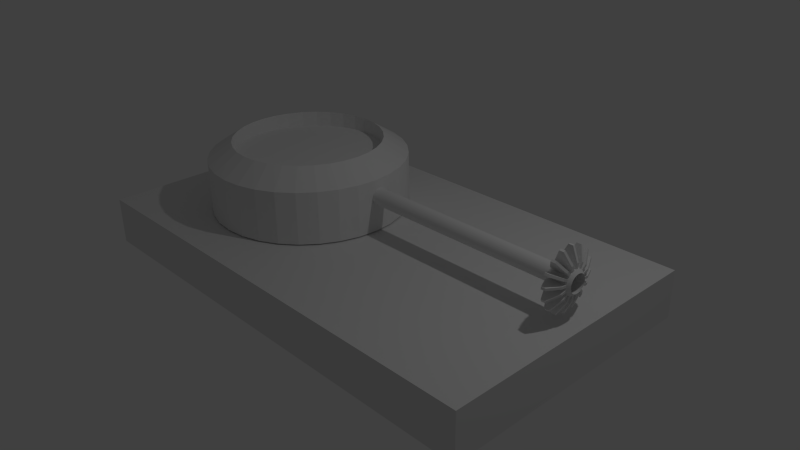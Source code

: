 # Source: tank.blend  (saved by Blender 2.76.0; exported with 4.5.12 LTS)
import bpy
from mathutils import Matrix  # noqa: F401  (used for matrix-valued properties, if any)

bpy.ops.wm.read_factory_settings(use_empty=True)
scene = bpy.context.scene
scene.name = 'Scene'

# ---- collections
col_collection_1 = bpy.data.collections.new('Collection 1'); scene.collection.children.link(col_collection_1)

# ---- materials (node trees are filled in below, after node groups)
mat_material = bpy.data.materials.new('Material')
mat_material.alpha_threshold = 0.0
mat_material.use_transparent_shadow = False
mat_material.roughness = 0.5
mat_material.line_color = (0.0, 0.0, 0.0, 1.0)

# ---- material node trees

# ---- world
world_world = bpy.data.worlds.new('World'); scene.world = world_world
world_world.color = (0.05088, 0.05088, 0.05088)
world_world.use_sun_shadow = False
world_world.sun_shadow_jitter_overblur = 0.0
world_world.cycles.sampling_method = 'MANUAL'
world_world.cycles.sample_map_resolution = 256

# ---- cameras
cam_camera = bpy.data.cameras.new('Camera')
cam_camera.clip_end = 100.0
cam_camera.lens = 35.0
cam_camera.sensor_width = 32.0
cam_camera.sensor_height = 18.0
cam_camera.ortho_scale = 7.314
cam_camera.dof.focus_distance = 0.0
cam_camera.dof.aperture_fstop = 128.0

# ---- lights
light_lamp = bpy.data.lights.new('Lamp', 'POINT')
light_lamp.transmission_factor = 0.0
light_lamp.cutoff_distance = 30.0
light_lamp.energy = 100.0
light_lamp.shadow_buffer_clip_start = 1.001
light_lamp.shadow_soft_size = 0.1
light_lamp.shadow_maximum_resolution = 0.006
light_lamp.use_absolute_resolution = True
light_lamp.cycles.use_multiple_importance_sampling = False

# ---- meshes
me_cube = bpy.data.meshes.new('Cube')
me_cube.from_pydata([(1.0, 1.0, -1.0), (1.0, -1.0, -1.0), (-1.0, -1.0, -1.0), (-1.0, 1.0, -1.0), (1.0, 1.0, 1.0), (1.0, -1.0, 1.0), (-1.0, -1.0, 1.0), (-1.0, 1.0, 1.0), (0.8112, 0.8187, -2.322), (0.8112, -0.8252, -2.322), (-0.8327, 0.8187, -2.322), (-0.8327, -0.8252, -2.322)], [], [(0, 1, 9, 8), (4, 7, 6, 5), (0, 4, 5, 1), (1, 5, 6, 2), (2, 6, 7, 3), (4, 0, 3, 7), (8, 9, 11, 10), (2, 3, 10, 11), (1, 2, 11, 9), (3, 0, 8, 10)])
me_cube.materials.append(mat_material)
me_cube.use_remesh_preserve_volume = False
me_cube.use_remesh_preserve_attributes = False
me_cube.use_mirror_vertex_groups = False
me_cube.update()
me_cylinder = bpy.data.meshes.new('Cylinder')
me_cylinder.from_pydata([(-2.161e-07, 1.331, -0.4297), (-2.161e-07, 1.331, 0.2966), (0.2597, 1.306, -0.4297), (0.2597, 1.306, 0.2966), (0.5094, 1.23, -0.4297), (0.5094, 1.23, 0.2966), (0.7396, 1.107, -0.4297), (0.7396, 1.107, 0.2966), (0.9413, 0.9413, -0.4297), (0.9413, 0.9413, 0.2966), (1.107, 0.7396, -0.4297), (1.107, 0.7396, 0.2966), (1.23, 0.5094, -0.4297), (1.23, 0.5094, 0.2966), (1.306, 0.2597, -0.4297), (1.306, 0.2597, 0.2966), (1.331, -4.985e-09, -0.4297), (1.331, -4.985e-09, 0.2966), (1.306, -0.2597, -0.4297), (1.306, -0.2597, 0.2966), (1.23, -0.5094, -0.4297), (1.23, -0.5094, 0.2966), (1.107, -0.7396, -0.4297), (1.107, -0.7396, 0.2966), (0.9413, -0.9413, -0.4297), (0.9413, -0.9413, 0.2966), (0.7396, -1.107, -0.4297), (0.7396, -1.107, 0.2966), (0.5094, -1.23, -0.4297), (0.5094, -1.23, 0.2966), (0.2597, -1.306, -0.4297), (0.2597, -1.306, 0.2966), (-6.557e-07, -1.331, -0.4297), (-6.557e-07, -1.331, 0.2966), (-0.2597, -1.306, -0.4297), (-0.2597, -1.306, 0.2966), (-0.5094, -1.23, -0.4297), (-0.5094, -1.23, 0.2966), (-0.7396, -1.107, -0.4297), (-0.7396, -1.107, 0.2966), (-0.9413, -0.9413, -0.4297), (-0.9413, -0.9413, 0.2966), (-1.107, -0.7396, -0.4297), (-1.107, -0.7396, 0.2966), (-1.23, -0.5094, -0.4297), (-1.23, -0.5094, 0.2966), (-1.306, -0.2597, -0.4297), (-1.306, -0.2597, 0.2966), (-1.331, 1.18e-06, -0.4297), (-1.331, 1.18e-06, 0.2966), (-1.306, 0.2597, -0.4297), (-1.306, 0.2597, 0.2966), (-1.23, 0.5094, -0.4297), (-1.23, 0.5094, 0.2966), (-1.107, 0.7396, -0.4297), (-1.107, 0.7396, 0.2966), (-0.9413, 0.9413, -0.4297), (-0.9413, 0.9413, 0.2966), (-0.7396, 1.107, -0.4297), (-0.7396, 1.107, 0.2966), (-0.5094, 1.23, -0.4297), (-0.5094, 1.23, 0.2966), (-0.2597, 1.306, -0.4297), (-0.2597, 1.306, 0.2966), (0.1957, 0.9839, 0.5213), (-2.073e-07, 1.003, 0.5213), (0.3839, 0.9268, 0.5213), (0.5573, 0.8341, 0.5213), (0.7094, 0.7094, 0.5213), (0.8341, 0.5573, 0.5213), (0.9268, 0.3839, 0.5213), (0.9839, 0.1957, 0.5213), (1.003, 8.069e-08, 0.5213), (0.9839, -0.1957, 0.5213), (0.9268, -0.3839, 0.5213), (0.8341, -0.5573, 0.5213), (0.7094, -0.7094, 0.5213), (0.5573, -0.8341, 0.5213), (0.3839, -0.9268, 0.5213), (0.1957, -0.9839, 0.5213), (-5.386e-07, -1.003, 0.5213), (-0.1957, -0.9839, 0.5213), (-0.3839, -0.9268, 0.5213), (-0.5573, -0.8341, 0.5213), (-0.7094, -0.7094, 0.5213), (-0.8341, -0.5573, 0.5213), (-0.9268, -0.3839, 0.5213), (-0.9839, -0.1957, 0.5213), (-1.003, 9.736e-07, 0.5213), (-0.9839, 0.1957, 0.5213), (-0.9268, 0.3839, 0.5213), (-0.8341, 0.5573, 0.5213), (-0.7094, 0.7094, 0.5213), (-0.5573, 0.8341, 0.5213), (-0.3839, 0.9268, 0.5213), (-0.1957, 0.9839, 0.5213), (0.1957, 0.9839, 0.5213), (-2.073e-07, 1.003, 0.5213), (0.3839, 0.9268, 0.5213), (0.5573, 0.8341, 0.5213), (0.7094, 0.7094, 0.5213), (0.8341, 0.5573, 0.5213), (0.9268, 0.3839, 0.5213), (0.9839, 0.1957, 0.5213), (1.003, 8.069e-08, 0.5213), (0.9839, -0.1957, 0.5213), (0.9268, -0.3839, 0.5213), (0.8341, -0.5573, 0.5213), (0.7094, -0.7094, 0.5213), (0.5573, -0.8341, 0.5213), (0.3839, -0.9268, 0.5213), (0.1957, -0.9839, 0.5213), (-5.386e-07, -1.003, 0.5213), (-0.1957, -0.9839, 0.5213), (-0.3839, -0.9268, 0.5213), (-0.5573, -0.8341, 0.5213), (-0.7094, -0.7094, 0.5213), (-0.8341, -0.5573, 0.5213), (-0.9268, -0.3839, 0.5213), (-0.9839, -0.1957, 0.5213), (-1.003, 9.736e-07, 0.5213), (-0.9839, 0.1957, 0.5213), (-0.9268, 0.3839, 0.5213), (-0.8341, 0.5573, 0.5213), (-0.7094, 0.7094, 0.5213), (-0.5573, 0.8341, 0.5213), (-0.3839, 0.9268, 0.5213), (-0.1957, 0.9839, 0.5213), (0.1957, 0.9839, 0.3063), (-2.046e-07, 1.003, 0.3063), (0.3839, 0.9268, 0.3063), (0.5573, 0.8341, 0.3063), (0.7094, 0.7094, 0.3063), (0.8341, 0.5573, 0.3063), (0.9268, 0.3839, 0.3063), (0.9839, 0.1957, 0.3063), (1.003, 8.069e-08, 0.3063), (0.9839, -0.1957, 0.3063), (0.9268, -0.3839, 0.3063), (0.8341, -0.5573, 0.3063), (0.7094, -0.7094, 0.3063), (0.5573, -0.8341, 0.3063), (0.3839, -0.9268, 0.3063), (0.1957, -0.9839, 0.3063), (-5.358e-07, -1.003, 0.3063), (-0.1957, -0.9839, 0.3063), (-0.3839, -0.9268, 0.3063), (-0.5573, -0.8341, 0.3063), (-0.7094, -0.7094, 0.3063), (-0.8341, -0.5573, 0.3063), (-0.9268, -0.3839, 0.3063), (-0.9839, -0.1957, 0.3063), (-1.003, 9.736e-07, 0.3063), (-0.9839, 0.1957, 0.3063), (-0.9268, 0.3839, 0.3063), (-0.8341, 0.5573, 0.3063), (-0.7094, 0.7094, 0.3063), (-0.5573, 0.8341, 0.3063), (-0.3839, 0.9268, 0.3063), (-0.1957, 0.9839, 0.3063)], [], [(0, 1, 3, 2), (2, 3, 5, 4), (4, 5, 7, 6), (6, 7, 9, 8), (8, 9, 11, 10), (10, 11, 13, 12), (12, 13, 15, 14), (14, 15, 17, 16), (16, 17, 19, 18), (18, 19, 21, 20), (20, 21, 23, 22), (22, 23, 25, 24), (24, 25, 27, 26), (26, 27, 29, 28), (28, 29, 31, 30), (30, 31, 33, 32), (32, 33, 35, 34), (34, 35, 37, 36), (36, 37, 39, 38), (38, 39, 41, 40), (40, 41, 43, 42), (42, 43, 45, 44), (44, 45, 47, 46), (46, 47, 49, 48), (48, 49, 51, 50), (50, 51, 53, 52), (52, 53, 55, 54), (54, 55, 57, 56), (56, 57, 59, 58), (58, 59, 61, 60), (17, 15, 71, 72), (62, 63, 1, 0), (60, 61, 63, 62), (0, 2, 4, 6, 8, 10, 12, 14, 16, 18, 20, 22, 24, 26, 28, 30, 32, 34, 36, 38, 40, 42, 44, 46, 48, 50, 52, 54, 56, 58, 60, 62), (86, 85, 117, 118), (35, 33, 80, 81), (53, 51, 89, 90), (9, 7, 67, 68), (27, 25, 76, 77), (45, 43, 85, 86), (63, 61, 94, 95), (19, 17, 72, 73), (37, 35, 81, 82), (55, 53, 90, 91), (11, 9, 68, 69), (29, 27, 77, 78), (47, 45, 86, 87), (3, 1, 65, 64), (1, 63, 95, 65), (21, 19, 73, 74), (39, 37, 82, 83), (57, 55, 91, 92), (13, 11, 69, 70), (31, 29, 78, 79), (49, 47, 87, 88), (5, 3, 64, 66), (23, 21, 74, 75), (41, 39, 83, 84), (59, 57, 92, 93), (15, 13, 70, 71), (33, 31, 79, 80), (51, 49, 88, 89), (7, 5, 66, 67), (25, 23, 75, 76), (43, 41, 84, 85), (61, 59, 93, 94), (121, 120, 152, 153), (73, 72, 104, 105), (87, 86, 118, 119), (74, 73, 105, 106), (88, 87, 119, 120), (75, 74, 106, 107), (89, 88, 120, 121), (76, 75, 107, 108), (90, 89, 121, 122), (77, 76, 108, 109), (91, 90, 122, 123), (78, 77, 109, 110), (64, 65, 97, 96), (92, 91, 123, 124), (79, 78, 110, 111), (66, 64, 96, 98), (93, 92, 124, 125), (80, 79, 111, 112), (67, 66, 98, 99), (94, 93, 125, 126), (81, 80, 112, 113), (68, 67, 99, 100), (95, 94, 126, 127), (82, 81, 113, 114), (69, 68, 100, 101), (65, 95, 127, 97), (83, 82, 114, 115), (70, 69, 101, 102), (84, 83, 115, 116), (71, 70, 102, 103), (85, 84, 116, 117), (72, 71, 103, 104), (128, 129, 159, 158, 157, 156, 155, 154, 153, 152, 151, 150, 149, 148, 147, 146, 145, 144, 143, 142, 141, 140, 139, 138, 137, 136, 135, 134, 133, 132, 131, 130), (108, 107, 139, 140), (122, 121, 153, 154), (109, 108, 140, 141), (123, 122, 154, 155), (110, 109, 141, 142), (96, 97, 129, 128), (124, 123, 155, 156), (111, 110, 142, 143), (98, 96, 128, 130), (125, 124, 156, 157), (112, 111, 143, 144), (99, 98, 130, 131), (126, 125, 157, 158), (113, 112, 144, 145), (100, 99, 131, 132), (127, 126, 158, 159), (114, 113, 145, 146), (101, 100, 132, 133), (97, 127, 159, 129), (115, 114, 146, 147), (102, 101, 133, 134), (116, 115, 147, 148), (103, 102, 134, 135), (117, 116, 148, 149), (104, 103, 135, 136), (118, 117, 149, 150), (105, 104, 136, 137), (119, 118, 150, 151), (106, 105, 137, 138), (120, 119, 151, 152), (107, 106, 138, 139)])
me_cylinder.use_remesh_preserve_volume = False
me_cylinder.use_remesh_preserve_attributes = False
me_cylinder.use_mirror_vertex_groups = False
me_cylinder.update()
me_cylinder_001 = bpy.data.meshes.new('Cylinder.001')
me_cylinder_001.from_pydata([(0.0, 1.0, -1.0), (0.0, 1.0, 1.0), (0.1951, 0.9808, -1.0), (0.1951, 0.9808, 1.0), (0.3827, 0.9239, -1.0), (0.3827, 0.9239, 1.0), (0.5556, 0.8315, -1.0), (0.5556, 0.8315, 1.0), (0.7071, 0.7071, -1.0), (0.7071, 0.7071, 1.0), (0.8315, 0.5556, -1.0), (0.8315, 0.5556, 1.0), (0.9239, 0.3827, -1.0), (0.9239, 0.3827, 1.0), (0.9808, 0.1951, -1.0), (0.9808, 0.1951, 1.0), (1.0, 7.55e-08, -1.0), (1.0, 7.55e-08, 1.0), (0.9808, -0.1951, -1.0), (0.9808, -0.1951, 1.0), (0.9239, -0.3827, -1.0), (0.9239, -0.3827, 1.0), (0.8315, -0.5556, -1.0), (0.8315, -0.5556, 1.0), (0.7071, -0.7071, -1.0), (0.7071, -0.7071, 1.0), (0.5556, -0.8315, -1.0), (0.5556, -0.8315, 1.0), (0.3827, -0.9239, -1.0), (0.3827, -0.9239, 1.0), (0.1951, -0.9808, -1.0), (0.1951, -0.9808, 1.0), (-3.258e-07, -1.0, -1.0), (-3.258e-07, -1.0, 1.0), (-0.1951, -0.9808, -1.0), (-0.1951, -0.9808, 1.0), (-0.3827, -0.9239, -1.0), (-0.3827, -0.9239, 1.0), (-0.5556, -0.8315, -1.0), (-0.5556, -0.8315, 1.0), (-0.7071, -0.7071, -1.0), (-0.7071, -0.7071, 1.0), (-0.8315, -0.5556, -1.0), (-0.8315, -0.5556, 1.0), (-0.9239, -0.3827, -1.0), (-0.9239, -0.3827, 1.0), (-0.9808, -0.1951, -1.0), (-0.9808, -0.1951, 1.0), (-1.0, 9.656e-07, -1.0), (-1.0, 9.656e-07, 1.0), (-0.9808, 0.1951, -1.0), (-0.9808, 0.1951, 1.0), (-0.9239, 0.3827, -1.0), (-0.9239, 0.3827, 1.0), (-0.8315, 0.5556, -1.0), (-0.8315, 0.5556, 1.0), (-0.7071, 0.7071, -1.0), (-0.7071, 0.7071, 1.0), (-0.5556, 0.8315, -1.0), (-0.5556, 0.8315, 1.0), (-0.3827, 0.9239, -1.0), (-0.3827, 0.9239, 1.0), (-0.1951, 0.9808, -1.0), (-0.1951, 0.9808, 1.0), (0.0, 1.0, -1.0), (0.1951, 0.9808, -1.0), (0.3827, 0.9239, -1.0), (0.5556, 0.8315, -1.0), (0.7071, 0.7071, -1.0), (0.8315, 0.5556, -1.0), (0.9239, 0.3827, -1.0), (0.9808, 0.1951, -1.0), (1.0, 7.55e-08, -1.0), (0.9808, -0.1951, -1.0), (0.9239, -0.3827, -1.0), (0.8315, -0.5556, -1.0), (0.7071, -0.7071, -1.0), (0.5556, -0.8315, -1.0), (0.3827, -0.9239, -1.0), (0.1951, -0.9808, -1.0), (-3.258e-07, -1.0, -1.0), (-0.1951, -0.9808, -1.0), (-0.3827, -0.9239, -1.0), (-0.5556, -0.8315, -1.0), (-0.7071, -0.7071, -1.0), (-0.8315, -0.5556, -1.0), (-0.9239, -0.3827, -1.0), (-0.9808, -0.1951, -1.0), (-1.0, 9.656e-07, -1.0), (-0.9808, 0.1951, -1.0), (-0.9239, 0.3827, -1.0), (-0.8315, 0.5556, -1.0), (-0.7071, 0.7071, -1.0), (-0.5556, 0.8315, -1.0), (-0.3827, 0.9239, -1.0), (-0.1951, 0.9808, -1.0), (0.0, 1.0, -1.0), (0.1951, 0.9808, -1.0), (0.3827, 0.9239, -1.0), (0.5556, 0.8315, -1.0), (0.7071, 0.7071, -1.0), (0.8315, 0.5556, -1.0), (0.9239, 0.3827, -1.0), (0.9808, 0.1951, -1.0), (1.0, 7.55e-08, -1.0), (0.9808, -0.1951, -1.0), (0.9239, -0.3827, -1.0), (0.8315, -0.5556, -1.0), (0.7071, -0.7071, -1.0), (0.5556, -0.8315, -1.0), (0.3827, -0.9239, -1.0), (0.1951, -0.9808, -1.0), (-3.258e-07, -1.0, -1.0), (-0.1951, -0.9808, -1.0), (-0.3827, -0.9239, -1.0), (-0.5556, -0.8315, -1.0), (-0.7071, -0.7071, -1.0), (-0.8315, -0.5556, -1.0), (-0.9239, -0.3827, -1.0), (-0.9808, -0.1951, -1.0), (-1.0, 9.656e-07, -1.0), (-0.9808, 0.1951, -1.0), (-0.9239, 0.3827, -1.0), (-0.8315, 0.5556, -1.0), (-0.7071, 0.7071, -1.0), (-0.5556, 0.8315, -1.0), (-0.3827, 0.9239, -1.0), (-0.1951, 0.9808, -1.0), (3.625e-07, 1.381, -1.042), (0.2695, 1.355, -1.042), (0.5286, 1.276, -1.042), (0.7674, 1.148, -1.042), (0.9767, 0.9767, -1.042), (1.148, 0.7674, -1.042), (1.276, 0.5286, -1.042), (1.355, 0.2695, -1.042), (1.381, 3.343e-08, -1.042), (1.355, -0.2695, -1.042), (1.276, -0.5286, -1.042), (1.148, -0.7674, -1.042), (0.9767, -0.9767, -1.042), (0.7674, -1.148, -1.042), (0.5286, -1.276, -1.042), (0.2695, -1.355, -1.042), (-8.753e-08, -1.381, -1.042), (-0.2695, -1.355, -1.042), (-0.5286, -1.276, -1.042), (-0.7674, -1.148, -1.042), (-0.9767, -0.9767, -1.042), (-1.148, -0.7674, -1.042), (-1.276, -0.5286, -1.042), (-1.355, -0.2695, -1.042), (-1.381, 1.263e-06, -1.042), (-1.355, 0.2695, -1.042), (-1.276, 0.5286, -1.042), (-1.148, 0.7674, -1.042), (-0.9767, 0.9767, -1.042), (-0.7673, 1.148, -1.042), (-0.5286, 1.276, -1.042), (-0.2695, 1.355, -1.042), (-7.81e-07, 1.381, -1.2), (0.2695, 1.355, -1.2), (0.5286, 1.276, -1.2), (0.7674, 1.148, -1.2), (0.9767, 0.9767, -1.2), (1.148, 0.7674, -1.2), (1.276, 0.5286, -1.2), (1.355, 0.2695, -1.2), (1.381, 1.806e-07, -1.2), (1.355, -0.2695, -1.2), (1.276, -0.5286, -1.2), (1.148, -0.7674, -1.2), (0.9767, -0.9767, -1.2), (0.7674, -1.148, -1.2), (0.5286, -1.276, -1.2), (0.2695, -1.355, -1.2), (-1.231e-06, -1.381, -1.2), (-0.2695, -1.355, -1.2), (-0.5286, -1.276, -1.2), (-0.7674, -1.148, -1.2), (-0.9767, -0.9767, -1.2), (-1.148, -0.7674, -1.2), (-1.276, -0.5286, -1.2), (-1.355, -0.2695, -1.2), (-1.381, 1.41e-06, -1.2), (-1.355, 0.2695, -1.2), (-1.276, 0.5286, -1.2), (-1.148, 0.7674, -1.2), (-0.9767, 0.9767, -1.2), (-0.7674, 1.148, -1.2), (-0.5286, 1.276, -1.2), (-0.2695, 1.355, -1.2), (-7.81e-07, 1.381, -1.2), (0.2695, 1.355, -1.2), (0.5286, 1.276, -1.2), (0.7674, 1.148, -1.2), (0.9767, 0.9767, -1.2), (1.148, 0.7674, -1.2), (1.276, 0.5286, -1.2), (1.355, 0.2695, -1.2), (1.381, 1.806e-07, -1.2), (1.355, -0.2695, -1.2), (1.276, -0.5286, -1.2), (1.148, -0.7674, -1.2), (0.9767, -0.9767, -1.2), (0.7674, -1.148, -1.2), (0.5286, -1.276, -1.2), (0.2695, -1.355, -1.2), (-1.231e-06, -1.381, -1.2), (-0.2695, -1.355, -1.2), (-0.5286, -1.276, -1.2), (-0.7674, -1.148, -1.2), (-0.9767, -0.9767, -1.2), (-1.148, -0.7674, -1.2), (-1.276, -0.5286, -1.2), (-1.355, -0.2695, -1.2), (-1.381, 1.41e-06, -1.2), (-1.355, 0.2695, -1.2), (-1.276, 0.5286, -1.2), (-1.148, 0.7674, -1.2), (-0.9767, 0.9767, -1.2), (-0.7674, 1.148, -1.2), (-0.5286, 1.276, -1.2), (-0.2695, 1.355, -1.2), (-1.092e-06, 1.057, -1.227), (0.2062, 1.037, -1.227), (0.4046, 0.9767, -1.227), (0.5874, 0.879, -1.227), (0.7476, 0.7476, -1.227), (0.879, 0.5874, -1.227), (0.9767, 0.4046, -1.227), (1.037, 0.2063, -1.227), (1.057, 2.662e-07, -1.227), (1.037, -0.2062, -1.227), (0.9767, -0.4046, -1.227), (0.879, -0.5874, -1.227), (0.7476, -0.7476, -1.227), (0.5873, -0.879, -1.227), (0.4046, -0.9767, -1.227), (0.2062, -1.037, -1.227), (-1.436e-06, -1.057, -1.227), (-0.2063, -1.037, -1.227), (-0.4046, -0.9767, -1.227), (-0.5874, -0.879, -1.227), (-0.7476, -0.7476, -1.227), (-0.879, -0.5874, -1.227), (-0.9767, -0.4046, -1.227), (-1.037, -0.2062, -1.227), (-1.057, 1.207e-06, -1.227), (-1.037, 0.2063, -1.227), (-0.9767, 0.4046, -1.227), (-0.879, 0.5874, -1.227), (-0.7476, 0.7476, -1.227), (-0.5874, 0.879, -1.227), (-0.4046, 0.9767, -1.227), (-0.2062, 1.037, -1.227), (-1.092e-06, 1.057, -1.227), (0.2062, 1.037, -1.227), (0.4046, 0.9767, -1.227), (0.5874, 0.879, -1.227), (0.7476, 0.7476, -1.227), (0.879, 0.5874, -1.227), (0.9767, 0.4046, -1.227), (1.037, 0.2063, -1.227), (1.057, 2.662e-07, -1.227), (1.037, -0.2062, -1.227), (0.9767, -0.4046, -1.227), (0.879, -0.5874, -1.227), (0.7476, -0.7476, -1.227), (0.5873, -0.879, -1.227), (0.4046, -0.9767, -1.227), (0.2062, -1.037, -1.227), (-1.436e-06, -1.057, -1.227), (-0.2063, -1.037, -1.227), (-0.4046, -0.9767, -1.227), (-0.5874, -0.879, -1.227), (-0.7476, -0.7476, -1.227), (-0.879, -0.5874, -1.227), (-0.9767, -0.4046, -1.227), (-1.037, -0.2062, -1.227), (-1.057, 1.207e-06, -1.227), (-1.037, 0.2063, -1.227), (-0.9767, 0.4046, -1.227), (-0.879, 0.5874, -1.227), (-0.7476, 0.7476, -1.227), (-0.5874, 0.879, -1.227), (-0.4046, 0.9767, -1.227), (-0.2062, 1.037, -1.227), (-8.229e-07, 1.057, -1.043), (0.2062, 1.037, -1.043), (0.4046, 0.9767, -1.043), (0.5874, 0.879, -1.043), (0.7476, 0.7476, -1.043), (0.879, 0.5874, -1.043), (0.9767, 0.4046, -1.043), (1.037, 0.2063, -1.043), (1.057, 9.404e-08, -1.043), (1.037, -0.2063, -1.043), (0.9767, -0.4046, -1.043), (0.879, -0.5874, -1.043), (0.7476, -0.7476, -1.043), (0.5874, -0.879, -1.043), (0.4046, -0.9767, -1.043), (0.2062, -1.037, -1.043), (-1.167e-06, -1.057, -1.043), (-0.2063, -1.037, -1.043), (-0.4046, -0.9767, -1.043), (-0.5874, -0.879, -1.043), (-0.7476, -0.7476, -1.043), (-0.879, -0.5874, -1.043), (-0.9767, -0.4046, -1.043), (-1.037, -0.2062, -1.043), (-1.057, 1.035e-06, -1.043), (-1.037, 0.2063, -1.043), (-0.9767, 0.4046, -1.043), (-0.879, 0.5874, -1.043), (-0.7476, 0.7476, -1.043), (-0.5874, 0.879, -1.043), (-0.4046, 0.9767, -1.043), (-0.2062, 1.037, -1.043), (3.625e-07, 1.381, -1.042), (0.2695, 1.355, -1.042), (0.5286, 1.276, -1.042), (0.7674, 1.148, -1.042), (0.9767, 0.9767, -1.042), (1.148, 0.7674, -1.042), (-0.9767, 0.9767, -1.042), (-0.7673, 1.148, -1.042), (-0.5286, 1.276, -1.042), (-0.2695, 1.355, -1.042), (-7.81e-07, 1.381, -1.2), (0.2695, 1.355, -1.2), (0.5286, 1.276, -1.2), (0.7674, 1.148, -1.2), (0.9767, 0.9767, -1.2), (1.148, 0.7674, -1.2), (-0.9767, 0.9767, -1.2), (-0.7674, 1.148, -1.2), (-0.5286, 1.276, -1.2), (-0.2695, 1.355, -1.2), (1.276, 0.5286, -1.042), (1.355, 0.2695, -1.042), (1.381, 3.343e-08, -1.042), (1.355, -0.2695, -1.042), (1.276, -0.5286, -1.042), (1.148, -0.7674, -1.042), (0.9767, -0.9767, -1.042), (0.7674, -1.148, -1.042), (0.5286, -1.276, -1.042), (0.2695, -1.355, -1.042), (-8.753e-08, -1.381, -1.042), (-0.2695, -1.355, -1.042), (-0.5286, -1.276, -1.042), (-0.7674, -1.148, -1.042), (-0.9767, -0.9767, -1.042), (-1.148, -0.7674, -1.042), (-1.276, -0.5286, -1.042), (-1.355, -0.2695, -1.042), (-1.381, 1.263e-06, -1.042), (-1.355, 0.2695, -1.042), (-1.276, 0.5286, -1.042), (-1.148, 0.7674, -1.042), (1.276, 0.5286, -1.2), (1.355, 0.2695, -1.2), (1.381, 1.806e-07, -1.2), (1.355, -0.2695, -1.2), (1.276, -0.5286, -1.2), (1.148, -0.7674, -1.2), (0.9767, -0.9767, -1.2), (0.7674, -1.148, -1.2), (0.5286, -1.276, -1.2), (0.2695, -1.355, -1.2), (-1.231e-06, -1.381, -1.2), (-0.2695, -1.355, -1.2), (-0.5286, -1.276, -1.2), (-0.7674, -1.148, -1.2), (-0.9767, -0.9767, -1.2), (-1.148, -0.7674, -1.2), (-1.276, -0.5286, -1.2), (-1.355, -0.2695, -1.2), (-1.381, 1.41e-06, -1.2), (-1.355, 0.2695, -1.2), (-1.276, 0.5286, -1.2), (-1.148, 0.7674, -1.2), (3.625e-07, 1.381, -1.042), (0.2695, 1.355, -1.042), (0.5286, 1.276, -1.042), (0.7674, 1.148, -1.042), (0.9767, 0.9767, -1.042), (1.148, 0.7674, -1.042), (-0.9767, 0.9767, -1.042), (-0.7673, 1.148, -1.042), (-0.5286, 1.276, -1.042), (-0.2695, 1.355, -1.042), (-7.81e-07, 1.381, -1.2), (0.2695, 1.355, -1.2), (0.5286, 1.276, -1.2), (0.7674, 1.148, -1.2), (0.9767, 0.9767, -1.2), (1.148, 0.7674, -1.2), (-0.9767, 0.9767, -1.2), (-0.7674, 1.148, -1.2), (-0.5286, 1.276, -1.2), (-0.2695, 1.355, -1.2), (1.276, 0.5286, -1.042), (1.355, 0.2695, -1.042), (1.381, 3.343e-08, -1.042), (1.355, -0.2695, -1.042), (1.276, -0.5286, -1.042), (1.148, -0.7674, -1.042), (0.9767, -0.9767, -1.042), (0.7674, -1.148, -1.042), (0.5286, -1.276, -1.042), (0.2695, -1.355, -1.042), (-8.753e-08, -1.381, -1.042), (-0.2695, -1.355, -1.042), (-0.5286, -1.276, -1.042), (-0.7674, -1.148, -1.042), (-0.9767, -0.9767, -1.042), (-1.148, -0.7674, -1.042), (-1.276, -0.5286, -1.042), (-1.355, -0.2695, -1.042), (-1.381, 1.263e-06, -1.042), (-1.355, 0.2695, -1.042), (-1.276, 0.5286, -1.042), (-1.148, 0.7674, -1.042), (1.276, 0.5286, -1.2), (1.355, 0.2695, -1.2), (1.381, 1.806e-07, -1.2), (1.355, -0.2695, -1.2), (1.276, -0.5286, -1.2), (1.148, -0.7674, -1.2), (0.9767, -0.9767, -1.2), (0.7674, -1.148, -1.2), (0.5286, -1.276, -1.2), (0.2695, -1.355, -1.2), (-1.231e-06, -1.381, -1.2), (-0.2695, -1.355, -1.2), (-0.5286, -1.276, -1.2), (-0.7674, -1.148, -1.2), (-0.9767, -0.9767, -1.2), (-1.148, -0.7674, -1.2), (-1.276, -0.5286, -1.2), (-1.355, -0.2695, -1.2), (-1.381, 1.41e-06, -1.2), (-1.355, 0.2695, -1.2), (-1.276, 0.5286, -1.2), (-1.148, 0.7674, -1.2), (3.625e-07, 1.381, -1.042), (0.2695, 1.355, -1.042), (0.5286, 1.276, -1.042), (0.7674, 1.148, -1.042), (0.9767, 0.9767, -1.042), (1.148, 0.7674, -1.042), (-0.9767, 0.9767, -1.042), (-0.7673, 1.148, -1.042), (-0.5286, 1.276, -1.042), (-0.2695, 1.355, -1.042), (-7.81e-07, 1.381, -1.2), (0.2695, 1.355, -1.2), (0.5286, 1.276, -1.2), (0.7674, 1.148, -1.2), (0.9767, 0.9767, -1.2), (1.148, 0.7674, -1.2), (-0.9767, 0.9767, -1.2), (-0.7674, 1.148, -1.2), (-0.5286, 1.276, -1.2), (-0.2695, 1.355, -1.2), (0.2695, 1.355, -1.042), (0.5286, 1.276, -1.042), (0.7674, 1.148, -1.042), (0.9767, 0.9767, -1.042), (-0.7673, 1.148, -1.042), (-0.5286, 1.276, -1.042), (-0.2695, 1.355, -1.042), (3.625e-07, 1.381, -1.042), (0.2695, 1.355, -1.2), (0.5286, 1.276, -1.2), (0.7674, 1.148, -1.2), (0.9767, 0.9767, -1.2), (-0.7674, 1.148, -1.2), (-0.5286, 1.276, -1.2), (-0.2695, 1.355, -1.2), (-7.81e-07, 1.381, -1.2), (1.71, 1.068, -1.042), (1.838, 0.8289, -1.042), (1.989, 0.3319, -1.042), (2.015, 0.06246, -1.042), (1.964, -0.4544, -1.042), (1.886, -0.7135, -1.042), (1.641, -1.172, -1.042), (1.469, -1.381, -1.042), (1.068, -1.71, -1.042), (0.8289, -1.838, -1.042), (0.3319, -1.989, -1.042), (0.06246, -2.015, -1.042), (-0.4544, -1.964, -1.042), (-0.7135, -1.886, -1.042), (-1.172, -1.641, -1.042), (-1.381, -1.469, -1.042), (-1.71, -1.068, -1.042), (-1.838, -0.8289, -1.042), (-1.989, -0.3319, -1.042), (-2.015, -0.06246, -1.042), (-1.964, 0.4544, -1.042), (-1.886, 0.7135, -1.042), (-1.641, 1.172, -1.042), (-1.469, 1.381, -1.042), (1.71, 1.068, -1.2), (1.838, 0.8289, -1.2), (1.989, 0.3319, -1.2), (2.015, 0.06246, -1.2), (1.964, -0.4544, -1.2), (1.886, -0.7135, -1.2), (1.641, -1.172, -1.2), (1.469, -1.381, -1.2), (1.068, -1.71, -1.2), (0.8289, -1.838, -1.2), (0.3319, -1.989, -1.2), (0.06246, -2.015, -1.2), (-0.4544, -1.964, -1.2), (-0.7135, -1.886, -1.2), (-1.172, -1.641, -1.2), (-1.381, -1.469, -1.2), (-1.71, -1.068, -1.2), (-1.838, -0.8289, -1.2), (-1.989, -0.3319, -1.2), (-2.015, -0.06246, -1.2), (-1.964, 0.4544, -1.2), (-1.886, 0.7135, -1.2), (-1.641, 1.172, -1.2), (-1.469, 1.381, -1.2), (0.4544, 1.964, -1.042), (0.7135, 1.886, -1.042), (1.172, 1.641, -1.042), (1.381, 1.469, -1.042), (-1.068, 1.71, -1.042), (-0.8289, 1.838, -1.042), (-0.3319, 1.989, -1.042), (-0.06246, 2.015, -1.042), (0.4544, 1.964, -1.2), (0.7135, 1.886, -1.2), (1.172, 1.641, -1.2), (1.381, 1.469, -1.2), (-1.068, 1.71, -1.2), (-0.8289, 1.838, -1.2), (-0.3319, 1.989, -1.2), (-0.06246, 2.015, -1.2), (1.71, 1.068, -1.042), (1.838, 0.8289, -1.042), (1.989, 0.3319, -1.042), (2.015, 0.06246, -1.042), (1.964, -0.4544, -1.042), (1.886, -0.7135, -1.042), (1.641, -1.172, -1.042), (1.469, -1.381, -1.042), (1.068, -1.71, -1.042), (0.8289, -1.838, -1.042), (0.3319, -1.989, -1.042), (0.06246, -2.015, -1.042), (-0.4544, -1.964, -1.042), (-0.7135, -1.886, -1.042), (-1.172, -1.641, -1.042), (-1.381, -1.469, -1.042), (-1.71, -1.068, -1.042), (-1.838, -0.8289, -1.042), (-1.989, -0.3319, -1.042), (-2.015, -0.06246, -1.042), (-1.964, 0.4544, -1.042), (-1.886, 0.7135, -1.042), (-1.641, 1.172, -1.042), (-1.469, 1.381, -1.042), (1.71, 1.068, -1.2), (1.838, 0.8289, -1.2), (1.989, 0.3319, -1.2), (2.015, 0.06246, -1.2), (1.964, -0.4544, -1.2), (1.886, -0.7135, -1.2), (1.641, -1.172, -1.2), (1.469, -1.381, -1.2), (1.068, -1.71, -1.2), (0.8289, -1.838, -1.2), (0.3319, -1.989, -1.2), (0.06246, -2.015, -1.2), (-0.4544, -1.964, -1.2), (-0.7135, -1.886, -1.2), (-1.172, -1.641, -1.2), (-1.381, -1.469, -1.2), (-1.71, -1.068, -1.2), (-1.838, -0.8289, -1.2), (-1.989, -0.3319, -1.2), (-2.015, -0.06246, -1.2), (-1.964, 0.4544, -1.2), (-1.886, 0.7135, -1.2), (-1.641, 1.172, -1.2), (-1.469, 1.381, -1.2), (0.4544, 1.964, -1.042), (0.7135, 1.886, -1.042), (1.172, 1.641, -1.042), (1.381, 1.469, -1.042), (-1.068, 1.71, -1.042), (-0.8289, 1.838, -1.042), (-0.3319, 1.989, -1.042), (-0.06246, 2.015, -1.042), (0.4544, 1.964, -1.2), (0.7135, 1.886, -1.2), (1.172, 1.641, -1.2), (1.381, 1.469, -1.2), (-1.068, 1.71, -1.2), (-0.8289, 1.838, -1.2), (-0.3319, 1.989, -1.2), (-0.06246, 2.015, -1.2), (1.71, 1.068, -1.042), (1.838, 0.8289, -1.042), (1.989, 0.3319, -1.042), (2.015, 0.06246, -1.042), (1.964, -0.4544, -1.042), (1.886, -0.7135, -1.042), (1.641, -1.172, -1.042), (1.469, -1.381, -1.042), (1.068, -1.71, -1.042), (0.8289, -1.838, -1.042), (0.3319, -1.989, -1.042), (0.06246, -2.015, -1.042), (-0.4544, -1.964, -1.042), (-0.7135, -1.886, -1.042), (-1.172, -1.641, -1.042), (-1.381, -1.469, -1.042), (-1.71, -1.068, -1.042), (-1.838, -0.8289, -1.042), (-1.989, -0.3319, -1.042), (-2.015, -0.06246, -1.042), (-1.964, 0.4544, -1.042), (-1.886, 0.7135, -1.042), (-1.641, 1.172, -1.042), (-1.469, 1.381, -1.042), (1.71, 1.068, -1.2), (1.838, 0.8289, -1.2), (1.989, 0.3319, -1.2), (2.015, 0.06246, -1.2), (1.964, -0.4544, -1.2), (1.886, -0.7135, -1.2), (1.641, -1.172, -1.2), (1.469, -1.381, -1.2), (1.068, -1.71, -1.2), (0.8289, -1.838, -1.2), (0.3319, -1.989, -1.2), (0.06246, -2.015, -1.2), (-0.4544, -1.964, -1.2), (-0.7135, -1.886, -1.2), (-1.172, -1.641, -1.2), (-1.381, -1.469, -1.2), (-1.71, -1.068, -1.2), (-1.838, -0.8289, -1.2), (-1.989, -0.3319, -1.2), (-2.015, -0.06246, -1.2), (-1.964, 0.4544, -1.2), (-1.886, 0.7135, -1.2), (-1.641, 1.172, -1.2), (-1.469, 1.381, -1.2), (0.4544, 1.964, -1.042), (0.7135, 1.886, -1.042), (1.172, 1.641, -1.042), (1.381, 1.469, -1.042), (-1.068, 1.71, -1.042), (-0.8289, 1.838, -1.042), (-0.3319, 1.989, -1.042), (-0.06246, 2.015, -1.042), (0.4544, 1.964, -1.2), (0.7135, 1.886, -1.2), (1.172, 1.641, -1.2), (1.381, 1.469, -1.2), (-1.068, 1.71, -1.2), (-0.8289, 1.838, -1.2), (-0.3319, 1.989, -1.2), (-0.06246, 2.015, -1.2), (1.71, 1.068, -1.042), (1.838, 0.8289, -1.042), (1.989, 0.3319, -1.042), (2.015, 0.06246, -1.042), (1.964, -0.4544, -1.042), (1.886, -0.7135, -1.042), (1.641, -1.172, -1.042), (1.469, -1.381, -1.042), (1.068, -1.71, -1.042), (0.8289, -1.838, -1.042), (0.3319, -1.989, -1.042), (0.06246, -2.015, -1.042), (-0.4544, -1.964, -1.042), (-0.7135, -1.886, -1.042), (-1.172, -1.641, -1.042), (-1.381, -1.469, -1.042), (-1.71, -1.068, -1.042), (-1.838, -0.8289, -1.042), (-1.989, -0.3319, -1.042), (-2.015, -0.06246, -1.042), (-1.964, 0.4544, -1.042), (-1.886, 0.7135, -1.042), (-1.641, 1.172, -1.042), (-1.469, 1.381, -1.042), (1.71, 1.068, -1.2), (1.838, 0.8289, -1.2), (1.989, 0.3319, -1.2), (2.015, 0.06246, -1.2), (1.964, -0.4544, -1.2), (1.886, -0.7135, -1.2), (1.641, -1.172, -1.2), (1.469, -1.381, -1.2), (1.068, -1.71, -1.2), (0.8289, -1.838, -1.2), (0.3319, -1.989, -1.2), (0.06246, -2.015, -1.2), (-0.4544, -1.964, -1.2), (-0.7135, -1.886, -1.2), (-1.172, -1.641, -1.2), (-1.381, -1.469, -1.2), (-1.71, -1.068, -1.2), (-1.838, -0.8289, -1.2), (-1.989, -0.3319, -1.2), (-2.015, -0.06246, -1.2), (-1.964, 0.4544, -1.2), (-1.886, 0.7135, -1.2), (-1.641, 1.172, -1.2), (-1.469, 1.381, -1.2), (0.4544, 1.964, -1.042), (0.7135, 1.886, -1.042), (1.172, 1.641, -1.042), (1.381, 1.469, -1.042), (-1.068, 1.71, -1.042), (-0.8289, 1.838, -1.042), (-0.3319, 1.989, -1.042), (-0.06246, 2.015, -1.042), (0.4544, 1.964, -1.2), (0.7135, 1.886, -1.2), (1.172, 1.641, -1.2), (1.381, 1.469, -1.2), (-1.068, 1.71, -1.2), (-0.8289, 1.838, -1.2), (-0.3319, 1.989, -1.2), (-0.06246, 2.015, -1.2), (3.049, 1.783, -1.1), (3.177, 1.545, -1.1), (3.5, 0.4807, -1.1), (3.526, 0.2113, -1.1), (3.417, -0.8951, -1.1), (3.339, -1.154, -1.1), (2.814, -2.135, -1.1), (2.643, -2.344, -1.1), (1.783, -3.049, -1.1), (1.545, -3.177, -1.1), (0.4807, -3.5, -1.1), (0.2113, -3.526, -1.1), (-0.8951, -3.417, -1.1), (-1.154, -3.339, -1.1), (-2.135, -2.814, -1.1), (-2.344, -2.643, -1.1), (-3.049, -1.783, -1.1), (-3.177, -1.545, -1.1), (-3.5, -0.4807, -1.1), (-3.526, -0.2113, -1.1), (-3.417, 0.8951, -1.1), (-3.339, 1.154, -1.1), (-2.814, 2.135, -1.1), (-2.643, 2.344, -1.1), (3.049, 1.783, -1.142), (3.177, 1.545, -1.142), (3.5, 0.4807, -1.142), (3.526, 0.2113, -1.142), (3.417, -0.8951, -1.142), (3.339, -1.154, -1.142), (2.814, -2.135, -1.142), (2.643, -2.344, -1.142), (1.783, -3.049, -1.142), (1.545, -3.177, -1.142), (0.4807, -3.5, -1.142), (0.2113, -3.526, -1.142), (-0.8951, -3.417, -1.142), (-1.154, -3.339, -1.142), (-2.135, -2.814, -1.142), (-2.344, -2.643, -1.142), (-3.049, -1.783, -1.142), (-3.177, -1.545, -1.142), (-3.5, -0.4807, -1.142), (-3.526, -0.2113, -1.142), (-3.417, 0.8951, -1.142), (-3.339, 1.154, -1.142), (-2.814, 2.135, -1.142), (-2.643, 2.344, -1.142), (0.8951, 3.417, -1.1), (1.154, 3.339, -1.1), (2.135, 2.814, -1.1), (2.344, 2.643, -1.1), (-1.783, 3.049, -1.1), (-1.545, 3.177, -1.1), (-0.4807, 3.5, -1.1), (-0.2113, 3.526, -1.1), (0.8951, 3.417, -1.142), (1.154, 3.339, -1.142), (2.135, 2.814, -1.142), (2.344, 2.643, -1.142), (-1.783, 3.049, -1.142), (-1.545, 3.177, -1.142), (-0.4807, 3.5, -1.142), (-0.2113, 3.526, -1.142)], [], [(0, 1, 3, 2), (2, 3, 5, 4), (4, 5, 7, 6), (6, 7, 9, 8), (8, 9, 11, 10), (10, 11, 13, 12), (12, 13, 15, 14), (14, 15, 17, 16), (16, 17, 19, 18), (18, 19, 21, 20), (20, 21, 23, 22), (22, 23, 25, 24), (24, 25, 27, 26), (26, 27, 29, 28), (28, 29, 31, 30), (30, 31, 33, 32), (32, 33, 35, 34), (34, 35, 37, 36), (36, 37, 39, 38), (38, 39, 41, 40), (40, 41, 43, 42), (42, 43, 45, 44), (44, 45, 47, 46), (46, 47, 49, 48), (48, 49, 51, 50), (50, 51, 53, 52), (52, 53, 55, 54), (54, 55, 57, 56), (56, 57, 59, 58), (58, 59, 61, 60), (3, 1, 63, 61, 59, 57, 55, 53, 51, 49, 47, 45, 43, 41, 39, 37, 35, 33, 31, 29, 27, 25, 23, 21, 19, 17, 15, 13, 11, 9, 7, 5), (62, 63, 1, 0), (60, 61, 63, 62), (2, 4, 66, 65), (65, 66, 98, 97), (20, 22, 75, 74), (38, 40, 84, 83), (56, 58, 93, 92), (12, 14, 71, 70), (30, 32, 80, 79), (48, 50, 89, 88), (4, 6, 67, 66), (22, 24, 76, 75), (40, 42, 85, 84), (58, 60, 94, 93), (14, 16, 72, 71), (32, 34, 81, 80), (50, 52, 90, 89), (6, 8, 68, 67), (24, 26, 77, 76), (42, 44, 86, 85), (60, 62, 95, 94), (16, 18, 73, 72), (34, 36, 82, 81), (52, 54, 91, 90), (8, 10, 69, 68), (26, 28, 78, 77), (44, 46, 87, 86), (0, 2, 65, 64), (62, 0, 64, 95), (18, 20, 74, 73), (36, 38, 83, 82), (54, 56, 92, 91), (10, 12, 70, 69), (28, 30, 79, 78), (46, 48, 88, 87), (100, 101, 133, 132), (92, 93, 125, 124), (79, 80, 112, 111), (66, 67, 99, 98), (93, 94, 126, 125), (80, 81, 113, 112), (67, 68, 100, 99), (94, 95, 127, 126), (81, 82, 114, 113), (68, 69, 101, 100), (95, 64, 96, 127), (82, 83, 115, 114), (69, 70, 102, 101), (83, 84, 116, 115), (70, 71, 103, 102), (84, 85, 117, 116), (71, 72, 104, 103), (85, 86, 118, 117), (72, 73, 105, 104), (86, 87, 119, 118), (73, 74, 106, 105), (87, 88, 120, 119), (74, 75, 107, 106), (88, 89, 121, 120), (75, 76, 108, 107), (89, 90, 122, 121), (76, 77, 109, 108), (90, 91, 123, 122), (77, 78, 110, 109), (64, 65, 97, 96), (91, 92, 124, 123), (78, 79, 111, 110), (474, 475, 539, 538), (127, 96, 128, 159), (114, 115, 147, 146), (101, 102, 134, 133), (115, 116, 148, 147), (102, 103, 135, 134), (116, 117, 149, 148), (103, 104, 136, 135), (117, 118, 150, 149), (104, 105, 137, 136), (118, 119, 151, 150), (105, 106, 138, 137), (119, 120, 152, 151), (106, 107, 139, 138), (120, 121, 153, 152), (107, 108, 140, 139), (121, 122, 154, 153), (108, 109, 141, 140), (122, 123, 155, 154), (109, 110, 142, 141), (96, 97, 129, 128), (123, 124, 156, 155), (110, 111, 143, 142), (97, 98, 130, 129), (124, 125, 157, 156), (111, 112, 144, 143), (98, 99, 131, 130), (125, 126, 158, 157), (112, 113, 145, 144), (99, 100, 132, 131), (126, 127, 159, 158), (113, 114, 146, 145), (170, 171, 203, 202), (140, 172, 515, 491), (177, 176, 372, 373), (172, 140, 346, 368), (472, 473, 537, 536), (155, 156, 507, 506), (321, 331, 395, 385), (153, 185, 381, 359), (176, 175, 518, 519), (185, 153, 504, 528), (339, 338, 402, 403), (154, 155, 361, 360), (470, 471, 535, 534), (130, 131, 323, 322), (171, 139, 490, 514), (175, 174, 370, 371), (128, 160, 483, 475), (165, 164, 334, 335), (468, 469, 533, 532), (160, 128, 320, 330), (129, 130, 469, 468), (139, 171, 367, 345), (158, 190, 481, 473), (190, 158, 328, 338), (153, 154, 505, 504), (158, 159, 329, 328), (164, 163, 478, 479), (337, 336, 400, 401), (174, 173, 516, 517), (152, 184, 527, 503), (184, 152, 358, 380), (335, 334, 398, 399), (205, 206, 238, 237), (184, 185, 217, 216), (171, 172, 204, 203), (185, 186, 218, 217), (172, 173, 205, 204), (186, 187, 219, 218), (173, 174, 206, 205), (160, 161, 193, 192), (187, 188, 220, 219), (174, 175, 207, 206), (161, 162, 194, 193), (188, 189, 221, 220), (175, 176, 208, 207), (162, 163, 195, 194), (189, 190, 222, 221), (176, 177, 209, 208), (163, 164, 196, 195), (190, 191, 223, 222), (177, 178, 210, 209), (164, 165, 197, 196), (191, 160, 192, 223), (178, 179, 211, 210), (165, 166, 198, 197), (179, 180, 212, 211), (166, 167, 199, 198), (180, 181, 213, 212), (167, 168, 200, 199), (181, 182, 214, 213), (168, 169, 201, 200), (182, 183, 215, 214), (169, 170, 202, 201), (183, 184, 216, 215), (240, 241, 273, 272), (192, 193, 225, 224), (219, 220, 252, 251), (206, 207, 239, 238), (193, 194, 226, 225), (220, 221, 253, 252), (207, 208, 240, 239), (194, 195, 227, 226), (221, 222, 254, 253), (208, 209, 241, 240), (195, 196, 228, 227), (222, 223, 255, 254), (209, 210, 242, 241), (196, 197, 229, 228), (223, 192, 224, 255), (210, 211, 243, 242), (197, 198, 230, 229), (211, 212, 244, 243), (198, 199, 231, 230), (212, 213, 245, 244), (199, 200, 232, 231), (213, 214, 246, 245), (200, 201, 233, 232), (214, 215, 247, 246), (201, 202, 234, 233), (215, 216, 248, 247), (202, 203, 235, 234), (216, 217, 249, 248), (203, 204, 236, 235), (217, 218, 250, 249), (204, 205, 237, 236), (218, 219, 251, 250), (275, 276, 308, 307), (227, 228, 260, 259), (254, 255, 287, 286), (241, 242, 274, 273), (228, 229, 261, 260), (255, 224, 256, 287), (242, 243, 275, 274), (229, 230, 262, 261), (243, 244, 276, 275), (230, 231, 263, 262), (244, 245, 277, 276), (231, 232, 264, 263), (245, 246, 278, 277), (232, 233, 265, 264), (246, 247, 279, 278), (233, 234, 266, 265), (247, 248, 280, 279), (234, 235, 267, 266), (248, 249, 281, 280), (235, 236, 268, 267), (249, 250, 282, 281), (236, 237, 269, 268), (250, 251, 283, 282), (237, 238, 270, 269), (224, 225, 257, 256), (251, 252, 284, 283), (238, 239, 271, 270), (225, 226, 258, 257), (252, 253, 285, 284), (239, 240, 272, 271), (226, 227, 259, 258), (253, 254, 286, 285), (288, 289, 290, 291, 292, 293, 294, 295, 296, 297, 298, 299, 300, 301, 302, 303, 304, 305, 306, 307, 308, 309, 310, 311, 312, 313, 314, 315, 316, 317, 318, 319), (262, 263, 295, 294), (276, 277, 309, 308), (263, 264, 296, 295), (277, 278, 310, 309), (264, 265, 297, 296), (278, 279, 311, 310), (265, 266, 298, 297), (279, 280, 312, 311), (266, 267, 299, 298), (280, 281, 313, 312), (267, 268, 300, 299), (281, 282, 314, 313), (268, 269, 301, 300), (282, 283, 315, 314), (269, 270, 302, 301), (256, 257, 289, 288), (283, 284, 316, 315), (270, 271, 303, 302), (257, 258, 290, 289), (284, 285, 317, 316), (271, 272, 304, 303), (258, 259, 291, 290), (285, 286, 318, 317), (272, 273, 305, 304), (259, 260, 292, 291), (286, 287, 319, 318), (273, 274, 306, 305), (260, 261, 293, 292), (287, 256, 288, 319), (274, 275, 307, 306), (261, 262, 294, 293), (152, 153, 359, 358), (173, 172, 368, 369), (170, 138, 344, 366), (333, 332, 396, 397), (151, 183, 379, 357), (188, 156, 326, 336), (164, 132, 324, 334), (189, 188, 336, 337), (159, 191, 339, 329), (162, 130, 322, 332), (132, 133, 325, 324), (161, 160, 330, 331), (157, 189, 337, 327), (191, 190, 338, 339), (133, 165, 335, 325), (156, 157, 327, 326), (163, 162, 332, 333), (131, 163, 333, 323), (129, 161, 331, 321), (128, 129, 321, 320), (355, 377, 441, 419), (399, 398, 462, 463), (378, 356, 420, 442), (397, 396, 460, 461), (341, 363, 427, 405), (395, 394, 458, 459), (364, 342, 406, 428), (392, 393, 457, 456), (383, 382, 446, 447), (390, 391, 455, 454), (381, 380, 444, 445), (388, 389, 453, 452), (379, 378, 442, 443), (386, 387, 451, 450), (377, 376, 440, 441), (384, 385, 449, 448), (330, 320, 384, 394), (186, 154, 360, 382), (336, 326, 390, 400), (141, 173, 369, 347), (179, 178, 374, 375), (332, 322, 386, 396), (155, 187, 383, 361), (327, 337, 401, 391), (174, 142, 348, 370), (181, 180, 376, 377), (323, 333, 397, 387), (134, 135, 341, 340), (338, 328, 392, 402), (183, 182, 378, 379), (334, 324, 388, 398), (136, 137, 343, 342), (329, 339, 403, 393), (143, 175, 371, 349), (185, 184, 380, 381), (325, 335, 399, 389), (138, 139, 345, 344), (187, 186, 382, 383), (140, 141, 347, 346), (176, 144, 350, 372), (142, 143, 349, 348), (145, 177, 373, 351), (144, 145, 351, 350), (320, 321, 385, 384), (168, 136, 342, 364), (167, 166, 362, 363), (146, 147, 353, 352), (178, 146, 352, 374), (322, 323, 387, 386), (135, 167, 363, 341), (324, 325, 389, 388), (182, 150, 356, 378), (169, 168, 364, 365), (148, 149, 355, 354), (147, 179, 375, 353), (326, 327, 391, 390), (149, 181, 377, 355), (166, 134, 340, 362), (328, 329, 393, 392), (137, 169, 365, 343), (171, 170, 366, 367), (150, 151, 357, 356), (180, 148, 354, 376), (331, 330, 394, 395), (406, 407, 429, 428), (420, 421, 443, 442), (408, 409, 431, 430), (422, 423, 445, 444), (410, 411, 433, 432), (424, 425, 447, 446), (412, 413, 435, 434), (414, 415, 437, 436), (416, 417, 439, 438), (404, 405, 427, 426), (418, 419, 441, 440), (448, 449, 459, 458), (454, 455, 465, 464), (450, 451, 461, 460), (456, 457, 467, 466), (452, 453, 463, 462), (401, 400, 464, 465), (343, 365, 429, 407), (340, 341, 405, 404), (403, 402, 466, 467), (357, 379, 443, 421), (342, 343, 407, 406), (385, 395, 459, 449), (366, 344, 408, 430), (344, 345, 409, 408), (394, 384, 448, 458), (380, 358, 422, 444), (346, 347, 411, 410), (400, 390, 454, 464), (345, 367, 431, 409), (348, 349, 413, 412), (396, 386, 450, 460), (359, 381, 445, 423), (350, 351, 415, 414), (391, 401, 465, 455), (368, 346, 410, 432), (352, 353, 417, 416), (387, 397, 461, 451), (382, 360, 424, 446), (354, 355, 419, 418), (402, 392, 456, 466), (347, 369, 433, 411), (356, 357, 421, 420), (398, 388, 452, 462), (361, 383, 447, 425), (358, 359, 423, 422), (393, 403, 467, 457), (370, 348, 412, 434), (360, 361, 425, 424), (389, 399, 463, 453), (349, 371, 435, 413), (363, 362, 426, 427), (372, 350, 414, 436), (365, 364, 428, 429), (351, 373, 437, 415), (367, 366, 430, 431), (374, 352, 416, 438), (369, 368, 432, 433), (353, 375, 439, 417), (371, 370, 434, 435), (362, 340, 404, 426), (373, 372, 436, 437), (376, 354, 418, 440), (375, 374, 438, 439), (138, 170, 513, 489), (151, 152, 503, 502), (172, 171, 514, 515), (183, 151, 502, 526), (159, 128, 475, 474), (132, 164, 479, 471), (131, 132, 471, 470), (191, 159, 474, 482), (130, 162, 477, 469), (190, 189, 480, 481), (189, 157, 472, 480), (162, 161, 476, 477), (160, 191, 482, 483), (157, 158, 473, 472), (163, 131, 470, 478), (161, 129, 468, 476), (510, 486, 550, 574), (538, 539, 603, 602), (487, 511, 575, 551), (536, 537, 601, 600), (531, 530, 594, 595), (534, 535, 599, 598), (529, 528, 592, 593), (532, 533, 597, 596), (527, 526, 590, 591), (499, 523, 587, 563), (525, 524, 588, 589), (485, 509, 573, 549), (523, 522, 586, 587), (522, 498, 562, 586), (521, 520, 584, 585), (508, 484, 548, 572), (154, 186, 529, 505), (178, 177, 520, 521), (477, 476, 540, 541), (173, 141, 492, 516), (479, 478, 542, 543), (187, 155, 506, 530), (180, 179, 522, 523), (481, 480, 544, 545), (133, 134, 485, 484), (142, 174, 517, 493), (483, 482, 546, 547), (182, 181, 524, 525), (476, 468, 532, 540), (135, 136, 487, 486), (475, 483, 547, 539), (156, 188, 531, 507), (184, 183, 526, 527), (469, 477, 541, 533), (137, 138, 489, 488), (175, 143, 494, 518), (480, 472, 536, 544), (186, 185, 528, 529), (478, 470, 534, 542), (139, 140, 491, 490), (473, 481, 545, 537), (144, 176, 519, 495), (188, 187, 530, 531), (471, 479, 543, 535), (141, 142, 493, 492), (482, 474, 538, 546), (143, 144, 495, 494), (177, 145, 496, 520), (166, 165, 508, 509), (145, 146, 497, 496), (136, 168, 511, 487), (146, 178, 521, 497), (167, 135, 486, 510), (168, 167, 510, 511), (147, 148, 499, 498), (165, 133, 484, 508), (150, 182, 525, 501), (179, 147, 498, 522), (181, 149, 500, 524), (170, 169, 512, 513), (149, 150, 501, 500), (134, 166, 509, 485), (169, 137, 488, 512), (148, 180, 523, 499), (550, 551, 615, 614), (588, 564, 628, 652), (607, 606, 670, 671), (548, 549, 613, 612), (565, 589, 653, 629), (605, 604, 668, 669), (574, 550, 614, 638), (602, 603, 667, 666), (551, 575, 639, 615), (600, 601, 665, 664), (595, 594, 658, 659), (598, 599, 663, 662), (593, 592, 656, 657), (596, 597, 661, 660), (591, 590, 654, 655), (563, 587, 651, 627), (541, 540, 604, 605), (501, 525, 589, 565), (484, 485, 549, 548), (543, 542, 606, 607), (524, 500, 564, 588), (486, 487, 551, 550), (545, 544, 608, 609), (512, 488, 552, 576), (488, 489, 553, 552), (547, 546, 610, 611), (526, 502, 566, 590), (490, 491, 555, 554), (540, 532, 596, 604), (489, 513, 577, 553), (492, 493, 557, 556), (539, 547, 611, 603), (503, 527, 591, 567), (494, 495, 559, 558), (533, 541, 605, 597), (514, 490, 554, 578), (496, 497, 561, 560), (544, 536, 600, 608), (528, 504, 568, 592), (498, 499, 563, 562), (542, 534, 598, 606), (491, 515, 579, 555), (500, 501, 565, 564), (537, 545, 609, 601), (505, 529, 593, 569), (502, 503, 567, 566), (535, 543, 607, 599), (516, 492, 556, 580), (504, 505, 569, 568), (546, 538, 602, 610), (530, 506, 570, 594), (506, 507, 571, 570), (493, 517, 581, 557), (509, 508, 572, 573), (507, 531, 595, 571), (511, 510, 574, 575), (518, 494, 558, 582), (513, 512, 576, 577), (495, 519, 583, 559), (515, 514, 578, 579), (520, 496, 560, 584), (517, 516, 580, 581), (497, 521, 585, 561), (519, 518, 582, 583), (618, 619, 683, 682), (654, 630, 694, 718), (675, 674, 738, 739), (616, 617, 681, 680), (640, 616, 680, 704), (673, 672, 736, 737), (614, 615, 679, 678), (652, 628, 692, 716), (671, 670, 734, 735), (612, 613, 677, 676), (629, 653, 717, 693), (669, 668, 732, 733), (638, 614, 678, 702), (666, 667, 731, 730), (615, 639, 703, 679), (664, 665, 729, 728), (609, 608, 672, 673), (576, 552, 616, 640), (552, 553, 617, 616), (611, 610, 674, 675), (590, 566, 630, 654), (554, 555, 619, 618), (604, 596, 660, 668), (553, 577, 641, 617), (556, 557, 621, 620), (603, 611, 675, 667), (567, 591, 655, 631), (558, 559, 623, 622), (597, 605, 669, 661), (578, 554, 618, 642), (560, 561, 625, 624), (608, 600, 664, 672), (592, 568, 632, 656), (562, 563, 627, 626), (606, 598, 662, 670), (555, 579, 643, 619), (564, 565, 629, 628), (601, 609, 673, 665), (569, 593, 657, 633), (566, 567, 631, 630), (599, 607, 671, 663), (580, 556, 620, 644), (568, 569, 633, 632), (610, 602, 666, 674), (594, 570, 634, 658), (570, 571, 635, 634), (557, 581, 645, 621), (573, 572, 636, 637), (571, 595, 659, 635), (575, 574, 638, 639), (582, 558, 622, 646), (577, 576, 640, 641), (559, 583, 647, 623), (579, 578, 642, 643), (584, 560, 624, 648), (581, 580, 644, 645), (561, 585, 649, 625), (583, 582, 646, 647), (572, 548, 612, 636), (585, 584, 648, 649), (586, 562, 626, 650), (587, 586, 650, 651), (549, 573, 637, 613), (589, 588, 652, 653), (725, 733, 797, 789), (686, 687, 751, 750), (695, 719, 783, 759), (731, 739, 803, 795), (684, 685, 749, 748), (681, 705, 769, 745), (732, 724, 788, 796), (682, 683, 747, 746), (718, 694, 758, 782), (739, 738, 802, 803), (680, 681, 745, 744), (704, 680, 744, 768), (737, 736, 800, 801), (678, 679, 743, 742), (716, 692, 756, 780), (735, 734, 798, 799), (668, 660, 724, 732), (617, 641, 705, 681), (620, 621, 685, 684), (667, 675, 739, 731), (631, 655, 719, 695), (622, 623, 687, 686), (661, 669, 733, 725), (642, 618, 682, 706), (624, 625, 689, 688), (672, 664, 728, 736), (656, 632, 696, 720), (626, 627, 691, 690), (670, 662, 726, 734), (619, 643, 707, 683), (628, 629, 693, 692), (665, 673, 737, 729), (633, 657, 721, 697), (630, 631, 695, 694), (663, 671, 735, 727), (644, 620, 684, 708), (632, 633, 697, 696), (674, 666, 730, 738), (658, 634, 698, 722), (634, 635, 699, 698), (621, 645, 709, 685), (637, 636, 700, 701), (635, 659, 723, 699), (639, 638, 702, 703), (646, 622, 686, 710), (641, 640, 704, 705), (623, 647, 711, 687), (643, 642, 706, 707), (648, 624, 688, 712), (645, 644, 708, 709), (625, 649, 713, 689), (647, 646, 710, 711), (636, 612, 676, 700), (649, 648, 712, 713), (650, 626, 690, 714), (651, 650, 714, 715), (613, 637, 701, 677), (653, 652, 716, 717), (627, 651, 715, 691), (655, 654, 718, 719), (660, 661, 725, 724), (657, 656, 720, 721), (662, 663, 727, 726), (659, 658, 722, 723), (742, 743, 767, 766), (756, 757, 781, 780), (744, 745, 769, 768), (758, 759, 783, 782), (746, 747, 771, 770), (760, 761, 785, 784), (748, 749, 773, 772), (762, 763, 787, 786), (750, 751, 775, 774), (752, 753, 777, 776), (740, 741, 765, 764), (754, 755, 779, 778), (788, 789, 797, 796), (792, 793, 801, 800), (790, 791, 799, 798), (794, 795, 803, 802), (706, 682, 746, 770), (688, 689, 753, 752), (736, 728, 792, 800), (720, 696, 760, 784), (690, 691, 755, 754), (734, 726, 790, 798), (683, 707, 771, 747), (692, 693, 757, 756), (729, 737, 801, 793), (697, 721, 785, 761), (694, 695, 759, 758), (727, 735, 799, 791), (708, 684, 748, 772), (696, 697, 761, 760), (738, 730, 794, 802), (722, 698, 762, 786), (698, 699, 763, 762), (685, 709, 773, 749), (701, 700, 764, 765), (699, 723, 787, 763), (703, 702, 766, 767), (710, 686, 750, 774), (705, 704, 768, 769), (687, 711, 775, 751), (707, 706, 770, 771), (712, 688, 752, 776), (709, 708, 772, 773), (689, 713, 777, 753), (711, 710, 774, 775), (700, 676, 740, 764), (713, 712, 776, 777), (714, 690, 754, 778), (715, 714, 778, 779), (677, 701, 765, 741), (717, 716, 780, 781), (691, 715, 779, 755), (719, 718, 782, 783), (724, 725, 789, 788), (721, 720, 784, 785), (726, 727, 791, 790), (723, 722, 786, 787), (728, 729, 793, 792), (679, 703, 767, 743), (730, 731, 795, 794), (702, 678, 742, 766), (733, 732, 796, 797), (693, 717, 781, 757), (676, 677, 741, 740)])
me_cylinder_001.use_remesh_preserve_volume = False
me_cylinder_001.use_remesh_preserve_attributes = False
me_cylinder_001.use_mirror_vertex_groups = False
me_cylinder_001.update()

# ---- objects
ob_cube = bpy.data.objects.new('Cube', me_cube)
ob_cylinder = bpy.data.objects.new('Cylinder', me_cylinder)
ob_cylinder_001 = bpy.data.objects.new('Cylinder.001', me_cylinder_001)
ob_lamp = bpy.data.objects.new('Lamp', light_lamp)
ob_camera = bpy.data.objects.new('Camera', cam_camera)

# ---- transforms, parenting, visibility, modifiers, constraints
ob_cube.location = (0.0, 0.0, 0.0)
ob_cube.rotation_euler = (0.0, -0.0, -1.571)
ob_cube.scale = (1.844, 3.191, 0.3193)
ob_cube.lock_rotations_4d = False
ob_cube.empty_display_type = 'ARROWS'
ob_cube.lineart.crease_threshold = 0.0
ob_cylinder.parent = ob_cube
ob_cylinder.matrix_parent_inverse = Matrix(((0.5423, 0.0, 0.0, 0.0), (0.0, 0.3134, 0.0, 0.0), (0.0, 0.0, 3.132, 0.0), (0.0, 0.0, 0.0, 1.0)))
ob_cylinder.location = (-0.032, -1.295, 0.7497)
ob_cylinder.scale = (1.0, 1.0, 0.9598)
ob_cylinder.lineart.crease_threshold = 0.0
ob_cylinder_001.parent = ob_cylinder
ob_cylinder_001.matrix_parent_inverse = Matrix(((1.0, 0.0, 0.0, 0.032), (0.0, 1.0, 0.0, 1.295), (0.0, 0.0, 1.042, -0.7812), (0.0, 0.0, 0.0, 1.0)))
ob_cylinder_001.location = (-0.09139, 1.378, 0.7997)
ob_cylinder_001.rotation_euler = (1.571, -0.0, 0.0)
ob_cylinder_001.scale = (0.1108, 0.1108, 1.373)
ob_cylinder_001.lineart.crease_threshold = 0.0
ob_lamp.location = (4.076, 1.005, 5.904)
ob_lamp.rotation_euler = (0.6503, 0.05522, 1.866)
ob_lamp.lock_rotations_4d = False
ob_lamp.empty_display_type = 'ARROWS'
ob_lamp.color = (0.0, 0.0, 0.0, 0.0)
ob_lamp.lineart.crease_threshold = 0.0
ob_camera.location = (7.481, -6.508, 5.344)
ob_camera.rotation_euler = (1.109, 0.01082, 0.8149)
ob_camera.lock_rotations_4d = False
ob_camera.empty_display_type = 'ARROWS'
ob_camera.color = (0.0, 0.0, 0.0, 0.0)
ob_camera.display_type = 'WIRE'
ob_camera.lineart.crease_threshold = 0.0

# ---- collection membership
col_collection_1.objects.link(ob_cube)
col_collection_1.objects.link(ob_cylinder)
col_collection_1.objects.link(ob_cylinder_001)
col_collection_1.objects.link(ob_lamp)
col_collection_1.objects.link(ob_camera)

# ---- scene / render settings (as saved in the file)
scene.camera = ob_camera
scene.frame_start = 1; scene.frame_end = 250; scene.frame_set(0)
scene.render.engine = 'BLENDER_EEVEE_NEXT'
scene.render.resolution_percentage = 50
scene.render.dither_intensity = 0.0
scene.cycles.use_denoising = False
scene.cycles.samples = 10
scene.cycles.sampling_pattern = 'TABULATED_SOBOL'
scene.cycles.light_sampling_threshold = 0.0
scene.cycles.use_adaptive_sampling = False
scene.cycles.use_light_tree = False
scene.cycles.blur_glossy = 0.0
scene.cycles.pixel_filter_type = 'GAUSSIAN'
scene.cycles.sample_clamp_indirect = 0.0
scene.view_settings.view_transform = 'Standard'
bpy.context.view_layer.update()
